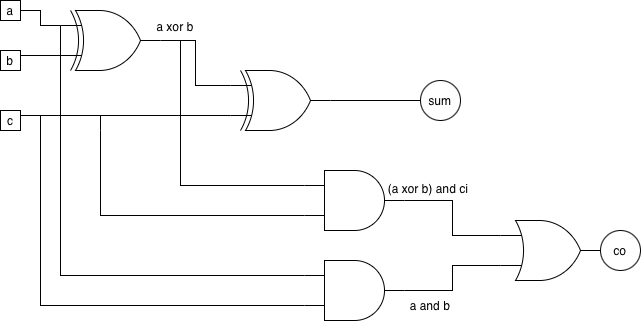

The diagram above was exported from draw.io. Its source (the exported page's mxGraphModel, read from the mxfile embedded in the PNG):
<mxGraphModel dx="1006" dy="691" grid="1" gridSize="10" guides="1" tooltips="1" connect="1" arrows="1" fold="1" page="1" pageScale="1" pageWidth="827" pageHeight="1169" math="0" shadow="0">
  <root>
    <mxCell id="0" />
    <mxCell id="1" parent="0" />
    <mxCell id="4rEsP80Y54o4DiSKo1J1-14" edge="1" parent="1" source="4rEsP80Y54o4DiSKo1J1-1" style="edgeStyle=orthogonalEdgeStyle;rounded=0;orthogonalLoop=1;jettySize=auto;html=1;exitX=0;exitY=0.25;exitDx=0;exitDy=0;exitPerimeter=0;endArrow=none;endFill=0;">
      <mxGeometry relative="1" as="geometry">
        <mxPoint x="114" y="420" as="targetPoint" />
      </mxGeometry>
    </mxCell>
    <mxCell id="4rEsP80Y54o4DiSKo1J1-15" edge="1" parent="1" source="4rEsP80Y54o4DiSKo1J1-1" style="edgeStyle=orthogonalEdgeStyle;rounded=0;orthogonalLoop=1;jettySize=auto;html=1;exitX=0;exitY=0.75;exitDx=0;exitDy=0;exitPerimeter=0;endArrow=none;endFill=0;">
      <mxGeometry relative="1" as="geometry">
        <mxPoint x="114" y="465" as="targetPoint" />
      </mxGeometry>
    </mxCell>
    <mxCell id="4rEsP80Y54o4DiSKo1J1-1" parent="1" style="verticalLabelPosition=bottom;shadow=0;dashed=0;align=center;html=1;verticalAlign=top;shape=mxgraph.electrical.logic_gates.logic_gate;operation=xor;" value="" vertex="1">
      <mxGeometry height="60" width="100" x="154" y="420" as="geometry" />
    </mxCell>
    <mxCell id="4rEsP80Y54o4DiSKo1J1-5" edge="1" parent="1" source="4rEsP80Y54o4DiSKo1J1-2" style="edgeStyle=orthogonalEdgeStyle;rounded=0;orthogonalLoop=1;jettySize=auto;html=1;endArrow=none;endFill=0;">
      <mxGeometry relative="1" as="geometry">
        <mxPoint x="514" y="510" as="targetPoint" />
      </mxGeometry>
    </mxCell>
    <mxCell id="4rEsP80Y54o4DiSKo1J1-12" edge="1" parent="1" source="4rEsP80Y54o4DiSKo1J1-2" style="edgeStyle=orthogonalEdgeStyle;rounded=0;orthogonalLoop=1;jettySize=auto;html=1;exitX=0;exitY=0.75;exitDx=0;exitDy=0;exitPerimeter=0;endArrow=none;endFill=0;">
      <mxGeometry relative="1" as="geometry">
        <mxPoint x="114" y="525" as="targetPoint" />
      </mxGeometry>
    </mxCell>
    <mxCell id="4rEsP80Y54o4DiSKo1J1-2" parent="1" style="verticalLabelPosition=bottom;shadow=0;dashed=0;align=center;html=1;verticalAlign=top;shape=mxgraph.electrical.logic_gates.logic_gate;operation=xor;" value="" vertex="1">
      <mxGeometry height="60" width="100" x="324" y="480" as="geometry" />
    </mxCell>
    <mxCell id="4rEsP80Y54o4DiSKo1J1-3" edge="1" parent="1" source="4rEsP80Y54o4DiSKo1J1-1" style="edgeStyle=orthogonalEdgeStyle;rounded=0;orthogonalLoop=1;jettySize=auto;html=1;entryX=0;entryY=0.25;entryDx=0;entryDy=0;entryPerimeter=0;endArrow=none;endFill=0;" target="4rEsP80Y54o4DiSKo1J1-2">
      <mxGeometry relative="1" as="geometry" />
    </mxCell>
    <mxCell id="4rEsP80Y54o4DiSKo1J1-16" edge="1" parent="1" source="4rEsP80Y54o4DiSKo1J1-6" style="edgeStyle=orthogonalEdgeStyle;rounded=0;orthogonalLoop=1;jettySize=auto;html=1;exitX=0;exitY=0.25;exitDx=0;exitDy=0;exitPerimeter=0;endArrow=none;endFill=0;">
      <mxGeometry relative="1" as="geometry">
        <mxPoint x="274" y="450" as="targetPoint" />
      </mxGeometry>
    </mxCell>
    <mxCell id="4rEsP80Y54o4DiSKo1J1-17" edge="1" parent="1" source="4rEsP80Y54o4DiSKo1J1-6" style="edgeStyle=orthogonalEdgeStyle;rounded=0;orthogonalLoop=1;jettySize=auto;html=1;exitX=0;exitY=0.75;exitDx=0;exitDy=0;exitPerimeter=0;endArrow=none;endFill=0;">
      <mxGeometry relative="1" as="geometry">
        <mxPoint x="194" y="540" as="targetPoint" />
      </mxGeometry>
    </mxCell>
    <mxCell id="4rEsP80Y54o4DiSKo1J1-6" parent="1" style="verticalLabelPosition=bottom;shadow=0;dashed=0;align=center;html=1;verticalAlign=top;shape=mxgraph.electrical.logic_gates.logic_gate;operation=and;" value="" vertex="1">
      <mxGeometry height="60" width="100" x="398" y="580" as="geometry" />
    </mxCell>
    <mxCell id="4rEsP80Y54o4DiSKo1J1-24" edge="1" parent="1" source="4rEsP80Y54o4DiSKo1J1-7" style="edgeStyle=orthogonalEdgeStyle;rounded=0;orthogonalLoop=1;jettySize=auto;html=1;exitX=0;exitY=0.25;exitDx=0;exitDy=0;exitPerimeter=0;endArrow=none;endFill=0;">
      <mxGeometry relative="1" as="geometry">
        <mxPoint x="154" y="490" as="targetPoint" />
      </mxGeometry>
    </mxCell>
    <mxCell id="4rEsP80Y54o4DiSKo1J1-26" edge="1" parent="1" source="4rEsP80Y54o4DiSKo1J1-7" style="edgeStyle=orthogonalEdgeStyle;rounded=0;orthogonalLoop=1;jettySize=auto;html=1;exitX=0;exitY=0.75;exitDx=0;exitDy=0;exitPerimeter=0;endArrow=none;endFill=0;">
      <mxGeometry relative="1" as="geometry">
        <mxPoint x="134" y="560" as="targetPoint" />
      </mxGeometry>
    </mxCell>
    <mxCell id="4rEsP80Y54o4DiSKo1J1-7" parent="1" style="verticalLabelPosition=bottom;shadow=0;dashed=0;align=center;html=1;verticalAlign=top;shape=mxgraph.electrical.logic_gates.logic_gate;operation=and;" value="" vertex="1">
      <mxGeometry height="60" width="100" x="398" y="670" as="geometry" />
    </mxCell>
    <mxCell id="4rEsP80Y54o4DiSKo1J1-8" parent="1" style="verticalLabelPosition=bottom;shadow=0;dashed=0;align=center;html=1;verticalAlign=top;shape=mxgraph.electrical.logic_gates.logic_gate;operation=or;" value="" vertex="1">
      <mxGeometry height="60" width="100" x="594" y="630" as="geometry" />
    </mxCell>
    <mxCell id="4rEsP80Y54o4DiSKo1J1-9" edge="1" parent="1" source="4rEsP80Y54o4DiSKo1J1-6" style="edgeStyle=orthogonalEdgeStyle;rounded=0;orthogonalLoop=1;jettySize=auto;html=1;exitX=1;exitY=0.5;exitDx=0;exitDy=0;exitPerimeter=0;entryX=0;entryY=0.25;entryDx=0;entryDy=0;entryPerimeter=0;endArrow=none;endFill=0;" target="4rEsP80Y54o4DiSKo1J1-8">
      <mxGeometry relative="1" as="geometry" />
    </mxCell>
    <mxCell id="4rEsP80Y54o4DiSKo1J1-10" edge="1" parent="1" source="4rEsP80Y54o4DiSKo1J1-7" style="edgeStyle=orthogonalEdgeStyle;rounded=0;orthogonalLoop=1;jettySize=auto;html=1;exitX=1;exitY=0.5;exitDx=0;exitDy=0;exitPerimeter=0;entryX=0;entryY=0.75;entryDx=0;entryDy=0;entryPerimeter=0;endArrow=none;endFill=0;" target="4rEsP80Y54o4DiSKo1J1-8">
      <mxGeometry relative="1" as="geometry" />
    </mxCell>
    <mxCell id="4rEsP80Y54o4DiSKo1J1-18" parent="1" style="rounded=0;whiteSpace=wrap;html=1;" value="a" vertex="1">
      <mxGeometry height="20" width="20" x="94" y="410" as="geometry" />
    </mxCell>
    <mxCell id="4rEsP80Y54o4DiSKo1J1-19" parent="1" style="rounded=0;whiteSpace=wrap;html=1;" value="b" vertex="1">
      <mxGeometry height="20" width="20" x="94" y="460" as="geometry" />
    </mxCell>
    <mxCell id="4rEsP80Y54o4DiSKo1J1-20" parent="1" style="rounded=0;whiteSpace=wrap;html=1;" value="c" vertex="1">
      <mxGeometry height="20" width="20" x="94" y="520" as="geometry" />
    </mxCell>
    <mxCell id="4rEsP80Y54o4DiSKo1J1-21" parent="1" style="ellipse;whiteSpace=wrap;html=1;aspect=fixed;" value="sum" vertex="1">
      <mxGeometry height="40" width="40" x="514" y="490" as="geometry" />
    </mxCell>
    <mxCell id="4rEsP80Y54o4DiSKo1J1-22" parent="1" style="ellipse;whiteSpace=wrap;html=1;aspect=fixed;" value="co" vertex="1">
      <mxGeometry height="40" width="40" x="694" y="640" as="geometry" />
    </mxCell>
    <mxCell id="4rEsP80Y54o4DiSKo1J1-23" edge="1" parent="1" style="endArrow=none;html=1;rounded=0;" value="">
      <mxGeometry height="50" relative="1" width="50" as="geometry">
        <mxPoint x="194" y="525" as="sourcePoint" />
        <mxPoint x="194" y="540" as="targetPoint" />
      </mxGeometry>
    </mxCell>
    <mxCell id="4rEsP80Y54o4DiSKo1J1-25" edge="1" parent="1" source="4rEsP80Y54o4DiSKo1J1-1" style="endArrow=none;html=1;rounded=0;exitX=0;exitY=0.25;exitDx=0;exitDy=0;exitPerimeter=0;" value="">
      <mxGeometry height="50" relative="1" width="50" as="geometry">
        <mxPoint x="154" y="440" as="sourcePoint" />
        <mxPoint x="154" y="510" as="targetPoint" />
      </mxGeometry>
    </mxCell>
    <mxCell id="4rEsP80Y54o4DiSKo1J1-27" edge="1" parent="1" style="endArrow=none;html=1;rounded=0;" value="">
      <mxGeometry height="50" relative="1" width="50" as="geometry">
        <mxPoint x="134" y="575" as="sourcePoint" />
        <mxPoint x="134" y="525" as="targetPoint" />
      </mxGeometry>
    </mxCell>
    <mxCell id="4rEsP80Y54o4DiSKo1J1-28" parent="1" style="text;html=1;whiteSpace=wrap;strokeColor=none;fillColor=none;align=center;verticalAlign=middle;rounded=0;" value="a xor b" vertex="1">
      <mxGeometry height="30" width="60" x="239" y="421" as="geometry" />
    </mxCell>
    <mxCell id="4rEsP80Y54o4DiSKo1J1-29" parent="1" style="text;html=1;whiteSpace=wrap;strokeColor=none;fillColor=none;align=center;verticalAlign=middle;rounded=0;" value="a and b" vertex="1">
      <mxGeometry height="30" width="60" x="494" y="700" as="geometry" />
    </mxCell>
    <mxCell id="4rEsP80Y54o4DiSKo1J1-30" parent="1" style="text;html=1;whiteSpace=wrap;strokeColor=none;fillColor=none;align=center;verticalAlign=middle;rounded=0;" value="(a xor b) and ci" vertex="1">
      <mxGeometry height="30" width="90" x="477" y="583" as="geometry" />
    </mxCell>
  </root>
</mxGraphModel>